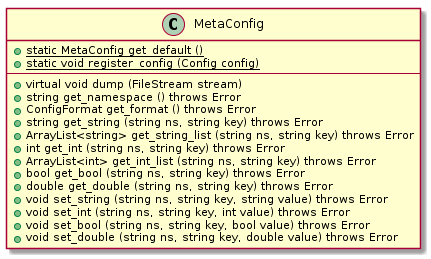

The diagram above was rendered by PlantUML. Its source (embedded in the PNG):
@startuml
class MetaConfig {
    +{static} static MetaConfig get_default ()
    +{static} static void register_config (Config config)
    ----
    +virtual void dump (FileStream stream)
    +string get_namespace () throws Error
    +ConfigFormat get_format () throws Error
    +string get_string (string ns, string key) throws Error
    +ArrayList<string> get_string_list (string ns, string key) throws Error
    +int get_int (string ns, string key) throws Error
    +ArrayList<int> get_int_list (string ns, string key) throws Error
    +bool get_bool (string ns, string key) throws Error
    +double get_double (string ns, string key) throws Error
    +void set_string (string ns, string key, string value) throws Error
    +void set_int (string ns, string key, int value) throws Error
    +void set_bool (string ns, string key, bool value) throws Error
    +void set_double (string ns, string key, double value) throws Error
}
@enduml